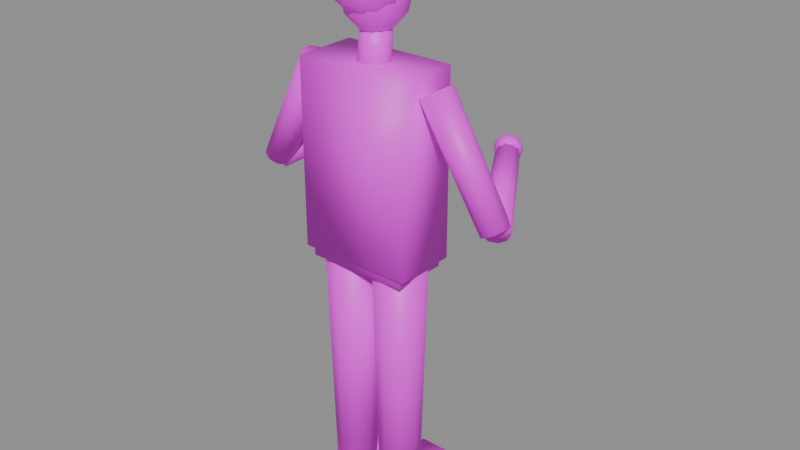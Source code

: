 # Source: musico_tuba.blend  (saved by Blender 5.2.45; exported with 4.5.12 LTS)
import bpy
from mathutils import Matrix  # noqa: F401  (used for matrix-valued properties, if any)

bpy.ops.wm.read_factory_settings(use_empty=True)
scene = bpy.context.scene
scene.name = 'Scene'

# ---- images (referenced by path relative to the original .blend; pixels are not part of the script)
import os
ASSET_DIR = os.environ.get("B2B_ASSET_DIR", "")  # directory of the original .blend (textures are referenced by path, not embedded)
HERE = os.path.dirname(os.path.abspath(__file__))  # packed textures are extracted next to this script under _unpacked/

def load_image(name, relpath, width, height, colorspace="sRGB"):
    """Load a texture the original file referenced (path relative to the .blend, or extracted next to this script)."""
    p = next((c for c in (os.path.join(HERE, relpath), os.path.join(ASSET_DIR, relpath)) if relpath and os.path.exists(c)), "")
    if p:
        img = bpy.data.images.load(p, check_existing=True)
        img.name = name
    else:  # same state as the original file: an image datablock whose file is absent (Cycles renders it pink)
        img = bpy.data.images.new(name, width, height)
        img.source = "FILE"
        img.filepath = "//" + (relpath or name)
    img.colorspace_settings.name = colorspace
    return img
img_ropa_png = load_image('ropa.png', 'ropa.png', 1024, 1024, 'sRGB')
img_piel_png = load_image('piel.png', 'piel.png', 1024, 1024, 'sRGB')
img_pelo_png = load_image('pelo.png', 'pelo.png', 1024, 1024, 'sRGB')

# ---- materials (node trees are filled in below, after node groups)
mat_musico_tuba_ropa = bpy.data.materials.new('musico_tuba_ropa')
mat_musico_tuba_piel = bpy.data.materials.new('musico_tuba_piel')
mat_musico_tuba_pelo = bpy.data.materials.new('musico_tuba_pelo')

# ---- material node trees
mat_musico_tuba_ropa.use_nodes = True; mat_musico_tuba_ropa.node_tree.nodes.clear()
_N = mat_musico_tuba_ropa.node_tree.nodes; _L = mat_musico_tuba_ropa.node_tree.links
n0 = _N.new('ShaderNodeBsdfPrincipled'); n0.name = 'Principled BSDF'; n0.location = (-200, 100)
n0.inputs[10].default_value = 0.005
n1 = _N.new('ShaderNodeOutputMaterial'); n1.name = 'Material Output'; n1.location = (200, 100)
n2 = _N.new('ShaderNodeTexImage'); n2.name = 'Image Texture'; n2.location = (0, 0)
n2.image = img_ropa_png
_L.new(n0.outputs[0], n1.inputs[0])
_L.new(n2.outputs[0], n0.inputs[0])
n1.is_active_output = True
mat_musico_tuba_piel.use_nodes = True; mat_musico_tuba_piel.node_tree.nodes.clear()
_N = mat_musico_tuba_piel.node_tree.nodes; _L = mat_musico_tuba_piel.node_tree.links
n0 = _N.new('ShaderNodeBsdfPrincipled'); n0.name = 'Principled BSDF'; n0.location = (-200, 100)
n0.inputs[10].default_value = 0.005
n1 = _N.new('ShaderNodeOutputMaterial'); n1.name = 'Material Output'; n1.location = (200, 100)
n2 = _N.new('ShaderNodeTexImage'); n2.name = 'Image Texture'; n2.location = (0, 0)
n2.image = img_piel_png
_L.new(n0.outputs[0], n1.inputs[0])
_L.new(n2.outputs[0], n0.inputs[0])
n1.is_active_output = True
mat_musico_tuba_pelo.use_nodes = True; mat_musico_tuba_pelo.node_tree.nodes.clear()
_N = mat_musico_tuba_pelo.node_tree.nodes; _L = mat_musico_tuba_pelo.node_tree.links
n0 = _N.new('ShaderNodeBsdfPrincipled'); n0.name = 'Principled BSDF'; n0.location = (-200, 100)
n0.inputs[10].default_value = 0.005
n1 = _N.new('ShaderNodeOutputMaterial'); n1.name = 'Material Output'; n1.location = (200, 100)
n2 = _N.new('ShaderNodeTexImage'); n2.name = 'Image Texture'; n2.location = (0, 0)
n2.image = img_pelo_png
_L.new(n0.outputs[0], n1.inputs[0])
_L.new(n2.outputs[0], n0.inputs[0])
n1.is_active_output = True

# ---- meshes
me_musico_tuba = bpy.data.meshes.new('musico_tuba')
me_musico_tuba.from_pydata([(-0.09, 0.065, 0.04), (-0.1282, 0.05259, 0.04), (-0.1518, 0.02009, 0.04), (-0.1518, -0.02009, 0.04), (-0.1282, -0.05259, 0.04), (-0.09, -0.065, 0.04), (-0.05179, -0.05259, 0.04), (-0.02818, -0.02009, 0.04), (-0.02818, 0.02009, 0.04), (-0.05179, 0.05259, 0.04), (-0.09, 0.085, 0.88), (-0.14, 0.06877, 0.88), (-0.1708, 0.02627, 0.88), (-0.1708, -0.02627, 0.88), (-0.14, -0.06877, 0.88), (-0.09, -0.085, 0.88), (-0.04004, -0.06877, 0.88), (-0.00916, -0.02627, 0.88), (-0.00916, 0.02627, 0.88), (-0.04004, 0.06877, 0.88), (-0.14, -0.08, -0.005), (-0.14, -0.08, 0.065), (-0.14, 0.18, -0.005), (-0.14, 0.18, 0.065), (-0.04, -0.08, -0.005), (-0.04, -0.08, 0.065), (-0.04, 0.18, -0.005), (-0.04, 0.18, 0.065), (0.09, 0.065, 0.04), (0.05179, 0.05259, 0.04), (0.02818, 0.02009, 0.04), (0.02818, -0.02009, 0.04), (0.05179, -0.05259, 0.04), (0.09, -0.065, 0.04), (0.1282, -0.05259, 0.04), (0.1518, -0.02009, 0.04), (0.1518, 0.02009, 0.04), (0.1282, 0.05259, 0.04), (0.09, 0.085, 0.88), (0.04004, 0.06877, 0.88), (0.00916, 0.02627, 0.88), (0.00916, -0.02627, 0.88), (0.04004, -0.06877, 0.88), (0.09, -0.085, 0.88), (0.14, -0.06877, 0.88), (0.1708, -0.02627, 0.88), (0.1708, 0.02627, 0.88), (0.14, 0.06877, 0.88), (0.04, -0.08, -0.005), (0.04, -0.08, 0.065), (0.04, 0.18, -0.005), (0.04, 0.18, 0.065), (0.14, -0.08, -0.005), (0.14, -0.08, 0.065), (0.14, 0.18, -0.005), (0.14, 0.18, 0.065), (-0.21, -0.04993, 1.367), (-0.2358, -0.04113, 1.382), (-0.2518, -0.01661, 1.392), (-0.2518, 0.01425, 1.394), (-0.2358, 0.03967, 1.386), (-0.21, 0.04993, 1.373), (-0.1842, 0.04113, 1.358), (-0.1682, 0.01661, 1.348), (-0.1682, -0.01425, 1.346), (-0.1842, -0.03967, 1.354), (-0.4013, -0.02673, 1.017), (-0.4246, -0.01881, 1.03), (-0.4389, 0.003257, 1.039), (-0.4389, 0.03103, 1.04), (-0.4246, 0.05391, 1.034), (-0.4013, 0.06315, 1.022), (-0.3781, 0.05522, 1.008), (-0.3638, 0.03315, 0.9995), (-0.3638, 0.00538, 0.998), (-0.3781, -0.0175, 1.005), (-0.4013, 0.03269, 0.9787), (-0.4236, 0.04121, 0.9905), (-0.4373, 0.04095, 1.013), (-0.4373, 0.032, 1.038), (-0.4236, 0.01778, 1.056), (-0.4013, 0.003724, 1.06), (-0.3791, -0.004804, 1.048), (-0.3654, -0.004543, 1.025), (-0.3654, 0.004407, 1.0), (-0.3791, 0.01863, 0.9824), (-0.24, 0.3118, 1.087), (-0.2581, 0.3187, 1.097), (-0.2693, 0.3185, 1.115), (-0.2693, 0.3112, 1.136), (-0.2581, 0.2997, 1.15), (-0.24, 0.2882, 1.153), (-0.2219, 0.2813, 1.143), (-0.2107, 0.2815, 1.125), (-0.2107, 0.2888, 1.104), (-0.2219, 0.3003, 1.09), (-0.24, 0.3, 1.162), (-0.24, 0.321, 1.156), (-0.24, 0.3364, 1.141), (-0.24, 0.342, 1.12), (-0.24, 0.3364, 1.099), (-0.24, 0.321, 1.084), (-0.24, 0.3, 1.078), (0.4373, 0.04095, 1.013), (-0.2295, 0.3182, 1.156), (-0.2218, 0.3315, 1.141), (-0.219, 0.3364, 1.12), (-0.2218, 0.3315, 1.099), (-0.2295, 0.3182, 1.084), (0.4373, 0.032, 1.038), (0.4236, 0.01778, 1.056), (-0.2218, 0.3105, 1.156), (-0.2085, 0.3182, 1.141), (-0.2036, 0.321, 1.12), (-0.2085, 0.3182, 1.099), (-0.2218, 0.3105, 1.084), (0.4013, 0.003724, 1.06), (0.3791, -0.004804, 1.048), (-0.219, 0.3, 1.156), (-0.2036, 0.3, 1.141), (-0.198, 0.3, 1.12), (-0.2036, 0.3, 1.099), (-0.219, 0.3, 1.084), (0.3654, -0.004543, 1.025), (0.3654, 0.004407, 1.0), (-0.2218, 0.2895, 1.156), (-0.2085, 0.2818, 1.141), (-0.2036, 0.279, 1.12), (-0.2085, 0.2818, 1.099), (-0.2218, 0.2895, 1.084), (0.3791, 0.01863, 0.9824), (0.4013, 0.03269, 0.9787), (-0.2295, 0.2818, 1.156), (-0.2218, 0.2685, 1.141), (-0.219, 0.2636, 1.12), (-0.2218, 0.2685, 1.099), (-0.2295, 0.2818, 1.084), (0.4246, -0.01881, 1.03), (0.4389, 0.003257, 1.039), (-0.24, 0.279, 1.156), (-0.24, 0.2636, 1.141), (-0.24, 0.258, 1.12), (-0.24, 0.2636, 1.099), (-0.24, 0.279, 1.084), (0.4389, 0.03103, 1.04), (0.4246, 0.05391, 1.034), (-0.2505, 0.2818, 1.156), (-0.2582, 0.2685, 1.141), (-0.261, 0.2636, 1.12), (-0.2582, 0.2685, 1.099), (-0.2505, 0.2818, 1.084), (0.4013, 0.06315, 1.022), (0.3781, 0.05522, 1.008), (-0.2582, 0.2895, 1.156), (-0.2715, 0.2818, 1.141), (-0.2764, 0.279, 1.12), (-0.2715, 0.2818, 1.099), (-0.2582, 0.2895, 1.084), (0.3638, 0.03315, 0.9995), (0.3638, 0.00538, 0.998), (-0.261, 0.3, 1.156), (-0.2764, 0.3, 1.141), (-0.282, 0.3, 1.12), (-0.2764, 0.3, 1.099), (-0.261, 0.3, 1.084), (0.3781, -0.0175, 1.005), (0.4013, -0.02673, 1.017), (-0.2582, 0.3105, 1.156), (-0.2715, 0.3182, 1.141), (-0.2764, 0.321, 1.12), (-0.2715, 0.3182, 1.099), (-0.2582, 0.3105, 1.084), (0.2358, -0.04113, 1.382), (0.2518, -0.01661, 1.392), (-0.2505, 0.3182, 1.156), (-0.2582, 0.3315, 1.141), (-0.261, 0.3364, 1.12), (-0.2582, 0.3315, 1.099), (-0.2505, 0.3182, 1.084), (0.2518, 0.01425, 1.394), (0.2358, 0.03967, 1.386), (0.21, 0.04993, 1.373), (0.1842, 0.04113, 1.358), (0.1682, 0.01661, 1.348), (0.1682, -0.01425, 1.346), (0.1842, -0.03967, 1.354), (0.21, -0.04993, 1.367), (0.4236, 0.04121, 0.9905), (0.24, 0.3118, 1.087), (0.2219, 0.3003, 1.09), (0.2107, 0.2888, 1.104), (0.2107, 0.2815, 1.125), (0.2219, 0.2813, 1.143), (0.24, 0.2882, 1.153), (0.2581, 0.2997, 1.15), (0.2693, 0.3112, 1.136), (0.2693, 0.3185, 1.115), (0.2581, 0.3187, 1.097), (0.24, 0.3, 1.162), (0.24, 0.321, 1.156), (0.24, 0.3364, 1.141), (0.24, 0.342, 1.12), (0.24, 0.3364, 1.099), (0.24, 0.321, 1.084), (0.24, 0.3, 1.078), (-0.0428, 0.02384, 1.499), (0.2505, 0.3182, 1.156), (0.2582, 0.3315, 1.141), (0.261, 0.3364, 1.12), (0.2582, 0.3315, 1.099), (0.2505, 0.3182, 1.084), (-0.02645, 0.04623, 1.496), (0.0, 0.05478, 1.496), (0.2582, 0.3105, 1.156), (0.2715, 0.3182, 1.141), (0.2764, 0.321, 1.12), (0.2715, 0.3182, 1.099), (0.2582, 0.3105, 1.084), (0.02939, 0.04025, 1.396), (0.04755, 0.01537, 1.398), (0.261, 0.3, 1.156), (0.2764, 0.3, 1.141), (0.282, 0.3, 1.12), (0.2764, 0.3, 1.099), (0.261, 0.3, 1.084), (0.04755, -0.01537, 1.402), (0.02939, -0.04025, 1.404), (0.2582, 0.2895, 1.156), (0.2715, 0.2818, 1.141), (0.2764, 0.279, 1.12), (0.2715, 0.2818, 1.099), (0.2582, 0.2895, 1.084), (-6.123e-18, -0.04975, 1.405), (-0.02939, -0.04025, 1.404), (0.2505, 0.2818, 1.156), (0.2582, 0.2685, 1.141), (0.261, 0.2636, 1.12), (0.2582, 0.2685, 1.099), (0.2505, 0.2818, 1.084), (-0.04755, -0.01537, 1.402), (-0.04755, 0.01537, 1.398), (0.24, 0.279, 1.156), (0.24, 0.2636, 1.141), (0.24, 0.258, 1.12), (0.24, 0.2636, 1.099), (0.24, 0.279, 1.084), (-0.02939, 0.04025, 1.396), (0.0, 0.04975, 1.395), (0.2295, 0.2818, 1.156), (0.2218, 0.2685, 1.141), (0.219, 0.2636, 1.12), (0.2218, 0.2685, 1.099), (0.2295, 0.2818, 1.084), (0.16, 0.09, 0.96), (0.16, 0.09, 0.8), (0.2218, 0.2895, 1.156), (0.2085, 0.2818, 1.141), (0.2036, 0.279, 1.12), (0.2085, 0.2818, 1.099), (0.2218, 0.2895, 1.084), (0.16, -0.09, 0.96), (0.16, -0.09, 0.8), (0.219, 0.3, 1.156), (0.2036, 0.3, 1.141), (0.198, 0.3, 1.12), (0.2036, 0.3, 1.099), (0.219, 0.3, 1.084), (-0.16, 0.09, 0.96), (-0.16, 0.09, 0.8), (0.2218, 0.3105, 1.156), (0.2085, 0.3182, 1.141), (0.2036, 0.321, 1.12), (0.2085, 0.3182, 1.099), (0.2218, 0.3105, 1.084), (-0.16, -0.09, 0.96), (-0.16, -0.09, 0.8), (0.2295, 0.3182, 1.156), (0.2218, 0.3315, 1.141), (0.219, 0.3364, 1.12), (0.2218, 0.3315, 1.099), (0.2295, 0.3182, 1.084), (0.18, 0.1, 1.41), (0.18, 0.1, 0.83), (0.18, -0.1, 1.41), (0.18, -0.1, 0.83), (-0.18, 0.1, 1.41), (-0.18, 0.1, 0.83), (-0.18, -0.1, 1.41), (-0.18, -0.1, 0.83), (-0.0428, -0.003837, 1.501), (-0.02645, -0.02623, 1.504), (-5.511e-18, -0.03478, 1.504), (0.02645, -0.02623, 1.504), (0.0428, -0.003837, 1.501), (0.0428, 0.02384, 1.499), (0.02645, 0.04623, 1.496), (0.0, 0.01, 1.715), (0.0, -0.02, 1.75), (0.0, 0.1009, 1.658), (0.0, 0.1009, 1.542), (0.0513, -0.02, 1.735), (0.0, 0.01, 1.485), (0.08885, -0.02, 1.695), (0.02415, 0.05547, 1.7), (0.04183, 0.08875, 1.658), (0.0483, 0.1009, 1.6), (0.04183, 0.08875, 1.542), (0.02415, 0.05547, 1.5), (0.1026, -0.02, 1.64), (0.08885, -0.02, 1.585), (0.04183, 0.03625, 1.7), (0.07245, 0.05547, 1.658), (0.08366, 0.0625, 1.6), (0.07245, 0.05547, 1.542), (0.04183, 0.03625, 1.5), (0.0513, -0.02, 1.545), (0.0, -0.02, 1.53), (0.0483, 0.01, 1.7), (0.08366, 0.01, 1.658), (0.0966, 0.01, 1.6), (0.08366, 0.01, 1.542), (0.0483, 0.01, 1.5), (0.04443, 0.007, 1.545), (0.04183, -0.01625, 1.7), (0.07245, -0.03547, 1.658), (0.08366, -0.0425, 1.6), (0.07245, -0.03547, 1.542), (0.04183, -0.01625, 1.5), (0.07695, 0.02677, 1.585), (0.08885, 0.034, 1.64), (0.02415, -0.03547, 1.7), (0.04183, -0.06875, 1.658), (0.0483, -0.08093, 1.6), (0.04183, -0.06875, 1.542), (0.02415, -0.03547, 1.5), (0.07695, 0.02677, 1.695), (0.04443, 0.007, 1.735), (0.0, -0.0425, 1.7), (-6.855e-09, -0.08093, 1.658), (0.0, -0.095, 1.6), (-6.855e-09, -0.08093, 1.542), (0.0, -0.0425, 1.5), (-0.02415, -0.03547, 1.7), (-0.04183, -0.06875, 1.658), (-0.0483, -0.08093, 1.6), (-0.04183, -0.06875, 1.542), (-0.02415, -0.03547, 1.5), (0.02565, 0.02677, 1.735), (0.04443, 0.061, 1.695), (-0.04183, -0.01625, 1.7), (-0.07245, -0.03547, 1.658), (-0.08366, -0.0425, 1.6), (-0.07245, -0.03547, 1.542), (-0.04183, -0.01625, 1.5), (0.0513, 0.07353, 1.64), (0.04443, 0.061, 1.585), (-0.0483, 0.01, 1.7), (-0.08366, 0.01, 1.658), (-0.0966, 0.01, 1.6), (-0.08366, 0.01, 1.542), (-0.0483, 0.01, 1.5), (0.02565, 0.02677, 1.545), (-0.04183, 0.03625, 1.7), (-0.07245, 0.05547, 1.658), (-0.08366, 0.0625, 1.6), (-0.07245, 0.05547, 1.542), (-0.04183, 0.03625, 1.5), (0.0, 0.034, 1.545), (-0.02415, 0.05547, 1.7), (-0.04183, 0.08875, 1.658), (-0.0483, 0.1009, 1.6), (-0.04183, 0.08875, 1.542), (-0.02415, 0.05547, 1.5), (0.0, 0.07353, 1.585), (0.0, 0.088, 1.64), (0.0, 0.0625, 1.7), (0.0, 0.07353, 1.695), (0.0, 0.115, 1.6), (0.0, 0.034, 1.735), (0.0, 0.0625, 1.5), (0.04443, -0.047, 1.735), (0.07695, -0.06677, 1.695), (0.08885, -0.074, 1.64), (0.07695, -0.06677, 1.585), (0.04443, -0.047, 1.545), (0.02565, -0.06677, 1.735), (0.04443, -0.101, 1.695), (0.0513, -0.1135, 1.64), (0.04443, -0.101, 1.585), (0.02565, -0.06677, 1.545), (-5.309e-09, -0.074, 1.735), (0.0, -0.1135, 1.695), (-1.062e-08, -0.128, 1.64), (0.0, -0.1135, 1.585), (-5.309e-09, -0.074, 1.545), (-0.02565, -0.06677, 1.735), (-0.04443, -0.101, 1.695), (-0.0513, -0.1135, 1.64), (-0.04443, -0.101, 1.585), (-0.02565, -0.06677, 1.545), (-0.04443, -0.047, 1.735), (-0.07695, -0.06677, 1.695), (-0.08885, -0.074, 1.64), (-0.07695, -0.06677, 1.585), (-0.04443, -0.047, 1.545), (-0.0513, -0.02, 1.735), (-0.08885, -0.02, 1.695), (-0.1026, -0.02, 1.64), (-0.08885, -0.02, 1.585), (-0.0513, -0.02, 1.545), (-0.04443, 0.007, 1.735), (-0.07695, 0.02677, 1.695), (-0.08885, 0.034, 1.64), (-0.07695, 0.02677, 1.585), (-0.04443, 0.007, 1.545), (-0.02565, 0.02677, 1.735), (-0.04443, 0.061, 1.695), (-0.0513, 0.07353, 1.64), (-0.04443, 0.061, 1.585), (-0.02565, 0.02677, 1.545)], [], [(0, 1, 11, 10), (1, 2, 12, 11), (2, 3, 13, 12), (3, 4, 14, 13), (4, 5, 15, 14), (5, 6, 16, 15), (6, 7, 17, 16), (7, 8, 18, 17), (8, 9, 19, 18), (9, 0, 10, 19), (9, 8, 7, 6, 5, 4, 3, 2, 1, 0), (10, 11, 12, 13, 14, 15, 16, 17, 18, 19), (20, 21, 23, 22), (22, 23, 27, 26), (26, 27, 25, 24), (24, 25, 21, 20), (22, 26, 24, 20), (27, 23, 21, 25), (28, 29, 39, 38), (29, 30, 40, 39), (30, 31, 41, 40), (31, 32, 42, 41), (32, 33, 43, 42), (33, 34, 44, 43), (34, 35, 45, 44), (35, 36, 46, 45), (36, 37, 47, 46), (37, 28, 38, 47), (37, 36, 35, 34, 33, 32, 31, 30, 29, 28), (38, 39, 40, 41, 42, 43, 44, 45, 46, 47), (48, 49, 51, 50), (50, 51, 55, 54), (54, 55, 53, 52), (52, 53, 49, 48), (50, 54, 52, 48), (55, 51, 49, 53), (56, 57, 67, 66), (57, 58, 68, 67), (58, 59, 69, 68), (59, 60, 70, 69), (60, 61, 71, 70), (61, 62, 72, 71), (62, 63, 73, 72), (63, 64, 74, 73), (64, 65, 75, 74), (65, 56, 66, 75), (65, 64, 63, 62, 61, 60, 59, 58, 57, 56), (66, 67, 68, 69, 70, 71, 72, 73, 74, 75), (76, 77, 87, 86), (77, 78, 88, 87), (78, 79, 89, 88), (79, 80, 90, 89), (80, 81, 91, 90), (81, 82, 92, 91), (82, 83, 93, 92), (83, 84, 94, 93), (84, 85, 95, 94), (85, 76, 86, 95), (85, 84, 83, 82, 81, 80, 79, 78, 77, 76), (86, 87, 88, 89, 90, 91, 92, 93, 94, 95), (98, 97, 104, 105), (101, 100, 107, 108), (99, 98, 105, 106), (97, 96, 104), (102, 101, 108), (100, 99, 106, 107), (108, 107, 114, 115), (106, 105, 112, 113), (104, 96, 111), (102, 108, 115), (107, 106, 113, 114), (105, 104, 111, 112), (115, 114, 121, 122), (113, 112, 119, 120), (111, 96, 118), (102, 115, 122), (114, 113, 120, 121), (112, 111, 118, 119), (120, 119, 126, 127), (118, 96, 125), (102, 122, 129), (121, 120, 127, 128), (119, 118, 125, 126), (122, 121, 128, 129), (125, 96, 132), (102, 129, 136), (128, 127, 134, 135), (126, 125, 132, 133), (129, 128, 135, 136), (127, 126, 133, 134), (102, 136, 143), (135, 134, 141, 142), (133, 132, 139, 140), (136, 135, 142, 143), (134, 133, 140, 141), (132, 96, 139), (102, 143, 150), (142, 141, 148, 149), (140, 139, 146, 147), (143, 142, 149, 150), (141, 140, 147, 148), (139, 96, 146), (102, 150, 157), (149, 148, 155, 156), (147, 146, 153, 154), (150, 149, 156, 157), (148, 147, 154, 155), (146, 96, 153), (156, 155, 162, 163), (154, 153, 160, 161), (157, 156, 163, 164), (155, 154, 161, 162), (153, 96, 160), (102, 157, 164), (161, 160, 167, 168), (164, 163, 170, 171), (162, 161, 168, 169), (160, 96, 167), (102, 164, 171), (163, 162, 169, 170), (171, 170, 177, 178), (169, 168, 175, 176), (167, 96, 174), (102, 171, 178), (170, 169, 176, 177), (168, 167, 174, 175), (178, 177, 100, 101), (176, 175, 98, 99), (174, 96, 97), (102, 178, 101), (177, 176, 99, 100), (175, 174, 97, 98), (186, 185, 165, 166), (185, 184, 159, 165), (184, 183, 158, 159), (183, 182, 152, 158), (182, 181, 151, 152), (181, 180, 145, 151), (180, 179, 144, 145), (179, 173, 138, 144), (173, 172, 137, 138), (172, 186, 166, 137), (172, 173, 179, 180, 181, 182, 183, 184, 185, 186), (166, 165, 159, 158, 152, 151, 145, 144, 138, 137), (131, 130, 189, 188), (130, 124, 190, 189), (124, 123, 191, 190), (123, 117, 192, 191), (117, 116, 193, 192), (116, 110, 194, 193), (110, 109, 195, 194), (109, 103, 196, 195), (103, 187, 197, 196), (187, 131, 188, 197), (187, 103, 109, 110, 116, 117, 123, 124, 130, 131), (188, 189, 190, 191, 192, 193, 194, 195, 196, 197), (204, 203, 210), (202, 201, 208, 209), (200, 199, 206, 207), (203, 202, 209, 210), (201, 200, 207, 208), (199, 198, 206), (207, 206, 213, 214), (210, 209, 216, 217), (208, 207, 214, 215), (206, 198, 213), (204, 210, 217), (209, 208, 215, 216), (217, 216, 223, 224), (215, 214, 221, 222), (213, 198, 220), (204, 217, 224), (216, 215, 222, 223), (214, 213, 220, 221), (224, 223, 230, 231), (222, 221, 228, 229), (220, 198, 227), (204, 224, 231), (223, 222, 229, 230), (221, 220, 227, 228), (231, 230, 237, 238), (229, 228, 235, 236), (227, 198, 234), (204, 231, 238), (230, 229, 236, 237), (228, 227, 234, 235), (238, 237, 244, 245), (236, 235, 242, 243), (234, 198, 241), (204, 238, 245), (237, 236, 243, 244), (235, 234, 241, 242), (243, 242, 249, 250), (241, 198, 248), (204, 245, 252), (244, 243, 250, 251), (242, 241, 248, 249), (245, 244, 251, 252), (248, 198, 255), (204, 252, 259), (251, 250, 257, 258), (249, 248, 255, 256), (252, 251, 258, 259), (250, 249, 256, 257), (204, 259, 266), (258, 257, 264, 265), (256, 255, 262, 263), (259, 258, 265, 266), (257, 256, 263, 264), (255, 198, 262), (204, 266, 273), (265, 264, 271, 272), (263, 262, 269, 270), (266, 265, 272, 273), (264, 263, 270, 271), (262, 198, 269), (204, 273, 280), (272, 271, 278, 279), (270, 269, 276, 277), (273, 272, 279, 280), (271, 270, 277, 278), (269, 198, 276), (279, 278, 201, 202), (277, 276, 199, 200), (280, 279, 202, 203), (278, 277, 200, 201), (276, 198, 199), (204, 280, 203), (288, 287, 285, 286), (286, 285, 281, 282), (282, 281, 283, 284), (284, 283, 287, 288), (286, 282, 284, 288), (281, 285, 287, 283), (275, 274, 267, 268), (268, 267, 253, 254), (254, 253, 260, 261), (261, 260, 274, 275), (268, 254, 261, 275), (253, 267, 274, 260), (247, 246, 211, 212), (246, 240, 205, 211), (240, 239, 289, 205), (239, 233, 290, 289), (233, 232, 291, 290), (232, 226, 292, 291), (226, 225, 293, 292), (225, 219, 294, 293), (219, 218, 295, 294), (218, 247, 212, 295), (218, 219, 225, 226, 232, 233, 239, 240, 246, 247), (212, 211, 205, 289, 290, 291, 292, 293, 294, 295), (379, 299, 306, 307), (375, 296, 303), (377, 298, 304, 305), (301, 379, 307), (299, 377, 305, 306), (298, 375, 303, 304), (303, 296, 310), (305, 304, 311, 312), (301, 307, 314), (306, 305, 312, 313), (304, 303, 310, 311), (307, 306, 313, 314), (312, 311, 318, 319), (301, 314, 321), (313, 312, 319, 320), (311, 310, 317, 318), (314, 313, 320, 321), (310, 296, 317), (301, 321, 327), (320, 319, 325, 326), (318, 317, 323, 324), (321, 320, 326, 327), (317, 296, 323), (319, 318, 324, 325), (301, 327, 334), (326, 325, 332, 333), (324, 323, 330, 331), (327, 326, 333, 334), (323, 296, 330), (325, 324, 331, 332), (301, 334, 341), (333, 332, 339, 340), (331, 330, 337, 338), (334, 333, 340, 341), (330, 296, 337), (332, 331, 338, 339), (340, 339, 344, 345), (338, 337, 342, 343), (341, 340, 345, 346), (337, 296, 342), (339, 338, 343, 344), (301, 341, 346), (343, 342, 349, 350), (346, 345, 352, 353), (342, 296, 349), (344, 343, 350, 351), (301, 346, 353), (345, 344, 351, 352), (353, 352, 359, 360), (349, 296, 356), (351, 350, 357, 358), (301, 353, 360), (352, 351, 358, 359), (350, 349, 356, 357), (360, 359, 365, 366), (356, 296, 362), (358, 357, 363, 364), (301, 360, 366), (359, 358, 364, 365), (357, 356, 362, 363), (366, 365, 371, 372), (362, 296, 368), (364, 363, 369, 370), (301, 366, 372), (365, 364, 370, 371), (363, 362, 368, 369), (372, 371, 299, 379), (368, 296, 375), (370, 369, 298, 377), (301, 372, 379), (371, 370, 377, 299), (369, 368, 375, 298), (376, 378, 347, 348), (374, 376, 348, 354), (373, 374, 354, 355), (367, 373, 355, 361), (378, 297, 347), (316, 367, 361), (361, 355, 328, 322), (354, 348, 335, 329), (347, 297, 336), (316, 361, 322), (355, 354, 329, 328), (348, 347, 336, 335), (322, 328, 309, 315), (329, 335, 302, 308), (336, 297, 300), (335, 336, 300, 302), (316, 322, 315), (328, 329, 308, 309), (302, 300, 380, 381), (309, 308, 382, 383), (308, 302, 381, 382), (315, 309, 383, 384), (300, 297, 380), (316, 315, 384), (382, 381, 386, 387), (383, 382, 387, 388), (381, 380, 385, 386), (316, 384, 389), (380, 297, 385), (384, 383, 388, 389), (385, 297, 390), (316, 389, 394), (388, 387, 392, 393), (386, 385, 390, 391), (389, 388, 393, 394), (387, 386, 391, 392), (394, 393, 398, 399), (392, 391, 396, 397), (316, 394, 399), (393, 392, 397, 398), (391, 390, 395, 396), (390, 297, 395), (397, 396, 401, 402), (316, 399, 404), (398, 397, 402, 403), (396, 395, 400, 401), (395, 297, 400), (399, 398, 403, 404), (316, 404, 409), (403, 402, 407, 408), (401, 400, 405, 406), (400, 297, 405), (404, 403, 408, 409), (402, 401, 406, 407), (316, 409, 414), (408, 407, 412, 413), (406, 405, 410, 411), (405, 297, 410), (409, 408, 413, 414), (407, 406, 411, 412), (316, 414, 419), (413, 412, 417, 418), (411, 410, 415, 416), (410, 297, 415), (414, 413, 418, 419), (412, 411, 416, 417), (316, 419, 367), (418, 417, 374, 373), (416, 415, 378, 376), (415, 297, 378), (419, 418, 373, 367), (417, 416, 376, 374)])
me_musico_tuba.polygons.foreach_set('use_smooth', [True] * 396)
me_musico_tuba.polygons.foreach_set('material_index', [0, 0, 0, 0, 0, 0, 0, 0, 0, 0, 0, 0, 1, 1, 1, 1, 1, 1, 0, 0, 0, 0, 0, 0, 0, 0, 0, 0, 0, 0, 1, 1, 1, 1, 1, 1, 0, 0, 0, 0, 0, 0, 0, 0, 0, 0, 0, 0, 0, 0, 0, 0, 0, 0, 0, 0, 0, 0, 0, 0, 1, 1, 1, 1, 1, 1, 1, 1, 1, 1, 1, 1, 1, 1, 1, 1, 1, 1, 1, 1, 1, 1, 1, 1, 1, 1, 1, 1, 1, 1, 1, 1, 1, 1, 1, 1, 1, 1, 1, 1, 1, 1, 1, 1, 1, 1, 1, 1, 1, 1, 1, 1, 1, 1, 1, 1, 1, 1, 1, 1, 1, 1, 1, 1, 1, 1, 1, 1, 1, 1, 1, 1, 0, 0, 0, 0, 0, 0, 0, 0, 0, 0, 0, 0, 0, 0, 0, 0, 0, 0, 0, 0, 0, 0, 0, 0, 1, 1, 1, 1, 1, 1, 1, 1, 1, 1, 1, 1, 1, 1, 1, 1, 1, 1, 1, 1, 1, 1, 1, 1, 1, 1, 1, 1, 1, 1, 1, 1, 1, 1, 1, 1, 1, 1, 1, 1, 1, 1, 1, 1, 1, 1, 1, 1, 1, 1, 1, 1, 1, 1, 1, 1, 1, 1, 1, 1, 1, 1, 1, 1, 1, 1, 1, 1, 1, 1, 1, 1, 0, 0, 0, 0, 0, 0, 0, 0, 0, 0, 0, 0, 1, 1, 1, 1, 1, 1, 1, 1, 1, 1, 1, 1, 1, 1, 1, 1, 1, 1, 1, 1, 1, 1, 1, 1, 1, 1, 1, 1, 1, 1, 1, 1, 1, 1, 1, 1, 1, 1, 1, 1, 1, 1, 1, 1, 1, 1, 1, 1, 1, 1, 1, 1, 1, 1, 1, 1, 1, 1, 1, 1, 1, 1, 1, 1, 1, 1, 1, 1, 1, 1, 1, 1, 1, 1, 1, 1, 1, 1, 1, 1, 1, 1, 1, 1, 2, 2, 2, 2, 2, 2, 2, 2, 2, 2, 2, 2, 2, 2, 2, 2, 2, 2, 2, 2, 2, 2, 2, 2, 2, 2, 2, 2, 2, 2, 2, 2, 2, 2, 2, 2, 2, 2, 2, 2, 2, 2, 2, 2, 2, 2, 2, 2, 2, 2, 2, 2, 2, 2, 2, 2, 2, 2, 2, 2, 2, 2, 2, 2, 2, 2, 2, 2, 2, 2, 2, 2])
_uv = me_musico_tuba.uv_layers.new(name='UVMap')
_uv.uv.foreach_set('vector', [0.32, -1.165, 0.2436, -1.165, 0.2201, 0.5148, 0.32, 0.5148, 0.3912, -1.165, 0.3262, -1.165, 0.3385, 0.5148, 0.4235, 0.5148, 0.3262, -1.165, 0.2458, -1.165, 0.2335, 0.5148, 0.3385, 0.5148, 0.2458, -1.165, 0.1808, -1.165, 0.1485, 0.5148, 0.2335, 0.5148, 0.2436, -1.165, 0.32, -1.165, 0.32, 0.5148, 0.2201, 0.5148, 0.32, -1.165, 0.3964, -1.165, 0.4199, 0.5148, 0.32, 0.5148, 0.1808, -1.165, 0.2458, -1.165, 0.2335, 0.5148, 0.1485, 0.5148, 0.2458, -1.165, 0.3262, -1.165, 0.3385, 0.5148, 0.2335, 0.5148, 0.3262, -1.165, 0.3912, -1.165, 0.4235, 0.5148, 0.3385, 0.5148, 0.3964, -1.165, 0.32, -1.165, 0.32, 0.5148, 0.4199, 0.5148, 0.3964, 0.3912, 0.4436, 0.3262, 0.4436, 0.2458, 0.3964, 0.1808, 0.32, 0.156, 0.2436, 0.1808, 0.1964, 0.2458, 0.1964, 0.3262, 0.2436, 0.3912, 0.32, 0.416, 0.32, 0.456, 0.2201, 0.4235, 0.1583, 0.3385, 0.1583, 0.2335, 0.2201, 0.1485, 0.32, 0.116, 0.4199, 0.1485, 0.4817, 0.2335, 0.4817, 0.3385, 0.4199, 0.4235, 0.126, -1.255, 0.126, -1.115, 0.646, -1.115, 0.646, -1.255, 0.22, -1.255, 0.22, -1.115, 0.42, -1.115, 0.42, -1.255, 0.646, -1.255, 0.646, -1.115, 0.126, -1.115, 0.126, -1.255, 0.42, -1.255, 0.42, -1.115, 0.22, -1.115, 0.22, -1.255, 0.22, 0.646, 0.42, 0.646, 0.42, 0.126, 0.22, 0.126, 0.42, 0.646, 0.22, 0.646, 0.22, 0.126, 0.42, 0.126, 0.68, -1.165, 0.6036, -1.165, 0.5801, 0.5148, 0.68, 0.5148, 0.3912, -1.165, 0.3262, -1.165, 0.3385, 0.5148, 0.4235, 0.5148, 0.3262, -1.165, 0.2458, -1.165, 0.2335, 0.5148, 0.3385, 0.5148, 0.2458, -1.165, 0.1808, -1.165, 0.1485, 0.5148, 0.2335, 0.5148, 0.6036, -1.165, 0.68, -1.165, 0.68, 0.5148, 0.5801, 0.5148, 0.68, -1.165, 0.7564, -1.165, 0.7799, 0.5148, 0.68, 0.5148, 0.1808, -1.165, 0.2458, -1.165, 0.2335, 0.5148, 0.1485, 0.5148, 0.2458, -1.165, 0.3262, -1.165, 0.3385, 0.5148, 0.2335, 0.5148, 0.3262, -1.165, 0.3912, -1.165, 0.4235, 0.5148, 0.3385, 0.5148, 0.7564, -1.165, 0.68, -1.165, 0.68, 0.5148, 0.7799, 0.5148, 0.7564, 0.3912, 0.8036, 0.3262, 0.8036, 0.2458, 0.7564, 0.1808, 0.68, 0.156, 0.6036, 0.1808, 0.5564, 0.2458, 0.5564, 0.3262, 0.6036, 0.3912, 0.68, 0.416, 0.68, 0.456, 0.5801, 0.4235, 0.5183, 0.3385, 0.5183, 0.2335, 0.5801, 0.1485, 0.68, 0.116, 0.7799, 0.1485, 0.8417, 0.2335, 0.8417, 0.3385, 0.7799, 0.4235, 0.126, -1.255, 0.126, -1.115, 0.646, -1.115, 0.646, -1.255, 0.58, -1.255, 0.58, -1.115, 0.78, -1.115, 0.78, -1.255, 0.646, -1.255, 0.646, -1.115, 0.126, -1.115, 0.126, -1.255, 0.78, -1.255, 0.78, -1.115, 0.58, -1.115, 0.58, -1.255, 0.58, 0.646, 0.78, 0.646, 0.78, 0.126, 0.58, 0.126, 0.78, 0.646, 0.58, 0.646, 0.58, 0.126, 0.78, 0.126, 0.08, 1.49, 0.02838, 1.519, -0.3491, 0.8148, -0.3027, 0.7886, 0.2037, 1.519, 0.2528, 1.539, 0.2925, 0.8327, 0.2484, 0.8148, 0.2528, 1.539, 0.3145, 1.542, 0.3481, 0.8356, 0.2925, 0.8327, 0.3145, 1.542, 0.3653, 1.527, 0.3938, 0.8223, 0.3481, 0.8356, 0.02838, 1.527, 0.08, 1.5, -0.3027, 0.7979, -0.3491, 0.8223, 0.08, 1.5, 0.1316, 1.471, -0.2562, 0.7718, -0.3027, 0.7979, 0.3683, 1.471, 0.3192, 1.451, 0.3523, 0.7538, 0.3964, 0.7718, 0.3192, 1.451, 0.2575, 1.448, 0.2968, 0.7509, 0.3523, 0.7538, 0.2575, 1.448, 0.2067, 1.463, 0.251, 0.7642, 0.2968, 0.7509, 0.1316, 1.463, 0.08, 1.49, -0.3027, 0.7886, -0.2562, 0.7642, 0.1316, 0.2067, 0.1635, 0.2575, 0.1635, 0.3192, 0.1316, 0.3683, 0.08, 0.3859, 0.02838, 0.3653, -0.003518, 0.3145, -0.003518, 0.2528, 0.02838, 0.2037, 0.08, 0.1861, -0.3027, 0.2325, -0.3491, 0.2484, -0.3779, 0.2925, -0.3779, 0.3481, -0.3491, 0.3938, -0.3027, 0.4123, -0.2562, 0.3964, -0.2275, 0.3523, -0.2275, 0.2968, -0.2562, 0.251, -0.3027, 0.3514, -0.3472, 0.3684, -0.01622, 0.9235, 0.02, 0.9096, 0.3684, 0.7358, 0.3679, 0.7813, 0.923, 0.9851, 0.9235, 0.9481, 0.3679, 0.7813, 0.35, 0.8314, 0.9085, 1.026, 0.923, 0.9851, 0.35, 0.8314, 0.3216, 0.8668, 0.8853, 1.055, 0.9085, 1.026, -0.3472, 0.3216, -0.3027, 0.2934, 0.02, 0.8624, -0.01622, 0.8853, -0.3027, 0.2934, -0.2582, 0.2764, 0.05622, 0.8485, 0.02, 0.8624, 0.2764, 0.8507, 0.2769, 0.8052, 0.849, 1.005, 0.8485, 1.042, 0.2769, 0.8052, 0.2948, 0.7552, 0.8635, 0.9638, 0.849, 1.005, 0.2948, 0.7552, 0.3233, 0.7197, 0.8867, 0.9349, 0.8635, 0.9638, -0.2582, 0.3233, -0.3027, 0.3514, 0.02, 0.9096, 0.05622, 0.8867, -0.2582, 0.7197, -0.2307, 0.7552, -0.2307, 0.8052, -0.2582, 0.8507, -0.3027, 0.8742, -0.3472, 0.8668, -0.3747, 0.8314, -0.3747, 0.7813, -0.3472, 0.7358, -0.3027, 0.7123, 0.02, 0.9289, -0.01622, 0.9481, -0.0386, 0.9851, -0.0386, 1.026, -0.01622, 1.055, 0.02, 1.061, 0.05622, 1.042, 0.0786, 1.005, 0.0786, 0.9638, 0.05622, 0.9349, 0.02, 0.9587, 0.02, 0.928, 0.041, 0.9224, 0.05637, 0.949, 0.02, 0.928, 0.02, 0.9587, 0.05637, 0.949, 0.041, 0.9224, 0.02, 0.9948, 0.02, 1.037, 0.05637, 1.037, 0.062, 0.9948, 0.02, 0.928, 0.02, 0.886, 0.041, 0.9224, 0.02, 0.886, 0.02, 0.928, 0.041, 0.9224, 0.02, 0.9528, 0.02, 0.9948, 0.062, 0.9948, 0.05637, 0.9528, 0.041, 0.9224, 0.05637, 0.949, 0.083, 0.9224, 0.05637, 0.907, 0.9587, 0.9948, 0.949, 1.037, 0.9224, 1.037, 0.928, 0.9948, 0.041, 0.9224, 0.02, 0.886, 0.05637, 0.907, 0.02, 0.886, 0.041, 0.9224, 0.05637, 0.907, 0.949, 0.9528, 0.9587, 0.9948, 0.928, 0.9948, 0.9224, 0.9528, 0.05637, 0.949, 0.041, 0.9224, 0.05637, 0.907, 0.083, 0.9224, 0.05637, 0.907, 0.083, 0.9224, 0.09275, 0.886, 0.062, 0.886, 0.928, 0.9948, 0.9224, 1.037, 0.886, 1.037, 0.886, 0.9948, 0.05637, 0.907, 0.02, 0.886, 0.062, 0.886, 0.02, 0.886, 0.05637, 0.907, 0.062, 0.886, 0.9224, 0.9528, 0.928, 0.9948, 0.886, 0.9948, 0.886, 0.9528, 0.083, 0.9224, 0.05637, 0.907, 0.062, 0.886, 0.09275, 0.886, 0.886, 0.9948, 0.886, 1.037, 0.8496, 1.037, 0.844, 0.9948, 0.062, 0.886, 0.02, 0.886, 0.05637, 0.865, 0.02, 0.886, 0.062, 0.886, 0.05637, 0.865, 0.886, 0.9528, 0.886, 0.9948, 0.844, 0.9948, 0.8496, 0.9528, 0.09275, 0.886, 0.062, 0.886, 0.05637, 0.865, 0.083, 0.8496, 0.062, 0.886, 0.09275, 0.886, 0.083, 0.8496, 0.05637, 0.865, 0.05637, 0.865, 0.02, 0.886, 0.041, 0.8496, 0.02, 0.886, 0.05637, 0.865, 0.041, 0.8496, 0.083, 0.9528, 0.09275, 0.9948, 0.062, 0.9948, 0.05637, 0.9528, 0.083, 0.8496, 0.05637, 0.865, 0.041, 0.8496, 0.05637, 0.823, 0.05637, 0.865, 0.083, 0.8496, 0.05637, 0.823, 0.041, 0.8496, 0.09275, 0.9948, 0.083, 1.037, 0.05637, 1.037, 0.062, 0.9948, 0.02, 0.886, 0.041, 0.8496, 0.02, 0.844, 0.05637, 0.9528, 0.062, 0.9948, 0.02, 0.9948, 0.02, 0.9528, 0.05637, 0.823, 0.041, 0.8496, 0.02, 0.844, 0.02, 0.8133, 0.041, 0.8496, 0.05637, 0.823, 0.02, 0.8133, 0.02, 0.844, 0.062, 0.9948, 0.05637, 1.037, 0.02, 1.037, 0.02, 0.9948, 0.041, 0.8496, 0.02, 0.886, 0.02, 0.844, 0.02, 0.886, 0.02, 0.844, -0.001, 0.8496, 0.02, 0.9528, 0.02, 0.9948, -0.022, 0.9948, -0.01637, 0.9528, 0.02, 0.8133, 0.02, 0.844, -0.001, 0.8496, -0.01637, 0.823, 0.02, 0.844, 0.02, 0.8133, -0.01637, 0.823, -0.001, 0.8496, 0.02, 0.9948, 0.02, 1.037, -0.01637, 1.037, -0.022, 0.9948, 0.02, 0.844, 0.02, 0.886, -0.001, 0.8496, 0.02, 0.886, -0.001, 0.8496, -0.01637, 0.865, 0.823, 0.9528, 0.8133, 0.9948, 0.844, 0.9948, 0.8496, 0.9528, -0.01637, 0.823, -0.001, 0.8496, -0.01637, 0.865, -0.043, 0.8496, -0.001, 0.8496, -0.01637, 0.823, -0.043, 0.8496, -0.01637, 0.865, 0.8133, 0.9948, 0.823, 1.037, 0.8496, 1.037, 0.844, 0.9948, -0.001, 0.8496, 0.02, 0.886, -0.01637, 0.865, 0.8496, 0.9528, 0.844, 0.9948, 0.886, 0.9948, 0.886, 0.9528, -0.043, 0.8496, -0.01637, 0.865, -0.022, 0.886, -0.05275, 0.886, -0.01637, 0.865, -0.043, 0.8496, -0.05275, 0.886, -0.022, 0.886, 0.844, 0.9948, 0.8496, 1.037, 0.886, 1.037, 0.886, 0.9948, -0.01637, 0.865, 0.02, 0.886, -0.022, 0.886, 0.02, 0.886, -0.01637, 0.865, -0.022, 0.886, -0.05275, 0.886, -0.022, 0.886, -0.01637, 0.907, -0.043, 0.9224, -0.022, 0.886, -0.05275, 0.886, -0.043, 0.9224, -0.01637, 0.907, 0.886, 0.9948, 0.886, 1.037, 0.9224, 1.037, 0.928, 0.9948, -0.022, 0.886, 0.02, 0.886, -0.01637, 0.907, 0.02, 0.886, -0.022, 0.886, -0.01637, 0.907, 0.886, 0.9528, 0.886, 0.9948, 0.928, 0.9948, 0.9224, 0.9528, -0.01637, 0.907, -0.043, 0.9224, -0.01637, 0.949, -0.001, 0.9224, -0.05275, 0.9948, -0.043, 1.037, -0.01637, 1.037, -0.022, 0.9948, -0.01637, 0.907, 0.02, 0.886, -0.001, 0.9224, 0.02, 0.886, -0.01637, 0.907, -0.001, 0.9224, -0.043, 0.9528, -0.05275, 0.9948, -0.022, 0.9948, -0.01637, 0.9528, -0.043, 0.9224, -0.01637, 0.907, -0.001, 0.9224, -0.01637, 0.949, -0.001, 0.9224, -0.01637, 0.949, 0.02, 0.9587, 0.02, 0.928, -0.022, 0.9948, -0.01637, 1.037, 0.02, 1.037, 0.02, 0.9948, -0.001, 0.9224, 0.02, 0.886, 0.02, 0.928, 0.02, 0.886, -0.001, 0.9224, 0.02, 0.928, -0.01637, 0.9528, -0.022, 0.9948, 0.02, 0.9948, 0.02, 0.9528, -0.01637, 0.949, -0.001, 0.9224, 0.02, 0.928, 0.02, 0.9587, 0.92, 1.49, 0.8684, 1.463, 1.256, 0.7642, 1.303, 0.7886, 0.2067, 1.463, 0.2575, 1.448, 0.2968, 0.7509, 0.251, 0.7642, 0.2575, 1.448, 0.3192, 1.451, 0.3523, 0.7538, 0.2968, 0.7509, 0.3192, 1.451, 0.3683, 1.471, 0.3964, 0.7718, 0.3523, 0.7538, 0.8684, 1.471, 0.92, 1.5, 1.303, 0.7979, 1.256, 0.7718, 0.92, 1.5, 0.9716, 1.527, 1.349, 0.8223, 1.303, 0.7979, 0.3653, 1.527, 0.3145, 1.542, 0.3481, 0.8356, 0.3938, 0.8223, 0.3145, 1.542, 0.2528, 1.539, 0.2925, 0.8327, 0.3481, 0.8356, 0.2528, 1.539, 0.2037, 1.519, 0.2484, 0.8148, 0.2925, 0.8327, 0.9716, 1.519, 0.92, 1.49, 1.303, 0.7886, 1.349, 0.8148, 0.9716, 0.2037, 1.004, 0.2528, 1.004, 0.3145, 0.9716, 0.3653, 0.92, 0.3859, 0.8684, 0.3683, 0.8365, 0.3192, 0.8365, 0.2575, 0.8684, 0.2067, 0.92, 0.1861, 1.303, 0.2325, 1.256, 0.251, 1.228, 0.2968, 1.228, 0.3523, 1.256, 0.3964, 1.303, 0.4123, 1.349, 0.3938, 1.378, 0.3481, 1.378, 0.2925, 1.349, 0.2484, 1.303, 0.3514, 1.258, 0.3233, 0.9438, 0.8867, 0.98, 0.9096, 0.3233, 0.7197, 0.2948, 0.7552, 0.8635, 0.9638, 0.8867, 0.9349, 0.2948, 0.7552, 0.2769, 0.8052, 0.849, 1.005, 0.8635, 0.9638, 0.2769, 0.8052, 0.2764, 0.8507, 0.8485, 1.042, 0.849, 1.005, 1.258, 0.2764, 1.303, 0.2934, 0.98, 0.8624, 0.9438, 0.8485, 1.303, 0.2934, 1.347, 0.3216, 1.016, 0.8853, 0.98, 0.8624, 0.3216, 0.8668, 0.35, 0.8314, 0.9085, 1.026, 0.8853, 1.055, 0.35, 0.8314, 0.3679, 0.7813, 0.923, 0.9851, 0.9085, 1.026, 0.3679, 0.7813, 0.3684, 0.7358, 0.9235, 0.9481, 0.923, 0.9851, 1.347, 0.3684, 1.303, 0.3514, 0.98, 0.9096, 1.016, 0.9235, 1.347, 0.7358, 1.375, 0.7813, 1.375, 0.8314, 1.347, 0.8668, 1.303, 0.8742, 1.258, 0.8507, 1.231, 0.8052, 1.231, 0.7552, 1.258, 0.7197, 1.303, 0.7123, 0.98, 0.9289, 0.9438, 0.9349, 0.9214, 0.9638, 0.9214, 1.005, 0.9438, 1.042, 0.98, 1.061, 1.016, 1.055, 1.039, 1.026, 1.039, 0.9851, 1.016, 0.9481, 0.98, 0.886, 0.98, 0.928, 1.001, 0.9224, 0.98, 0.9528, 0.98, 0.9948, 1.022, 0.9948, 1.016, 0.9528, 0.98, 0.9587, 0.98, 0.928, 1.001, 0.9224, 1.016, 0.949, 0.98, 0.928, 0.98, 0.9587, 1.016, 0.949, 1.001, 0.9224, 0.98, 0.9948, 0.98, 1.037, 1.016, 1.037, 1.022, 0.9948, 0.98, 0.928, 0.98, 0.886, 1.001, 0.9224, 1.016, 0.949, 1.001, 0.9224, 1.016, 0.907, 1.043, 0.9224, 1.001, 0.9224, 1.016, 0.949, 1.043, 0.9224, 1.016, 0.907, 0.9587, 0.9948, 0.949, 1.037, 0.9224, 1.037, 0.928, 0.9948, 1.001, 0.9224, 0.98, 0.886, 1.016, 0.907, 0.98, 0.886, 1.001, 0.9224, 1.016, 0.907, 0.949, 0.9528, 0.9587, 0.9948, 0.928, 0.9948, 0.9224, 0.9528, 1.016, 0.907, 1.043, 0.9224, 1.053, 0.886, 1.022, 0.886, 0.928, 0.9948, 0.9224, 1.037, 0.886, 1.037, 0.886, 0.9948, 1.016, 0.907, 0.98, 0.886, 1.022, 0.886, 0.98, 0.886, 1.016, 0.907, 1.022, 0.886, 0.9224, 0.9528, 0.928, 0.9948, 0.886, 0.9948, 0.886, 0.9528, 1.043, 0.9224, 1.016, 0.907, 1.022, 0.886, 1.053, 0.886, 1.022, 0.886, 1.053, 0.886, 1.043, 0.8496, 1.016, 0.865, 0.886, 0.9948, 0.886, 1.037, 0.8496, 1.037, 0.844, 0.9948, 1.022, 0.886, 0.98, 0.886, 1.016, 0.865, 0.98, 0.886, 1.022, 0.886, 1.016, 0.865, 0.886, 0.9528, 0.886, 0.9948, 0.844, 0.9948, 0.8496, 0.9528, 1.053, 0.886, 1.022, 0.886, 1.016, 0.865, 1.043, 0.8496, 1.016, 0.865, 1.043, 0.8496, 1.016, 0.823, 1.001, 0.8496, 1.053, 0.9948, 1.043, 1.037, 1.016, 1.037, 1.022, 0.9948, 1.016, 0.865, 0.98, 0.886, 1.001, 0.8496, 0.98, 0.886, 1.016, 0.865, 1.001, 0.8496, 1.043, 0.9528, 1.053, 0.9948, 1.022, 0.9948, 1.016, 0.9528, 1.043, 0.8496, 1.016, 0.865, 1.001, 0.8496, 1.016, 0.823, 1.001, 0.8496, 1.016, 0.823, 0.98, 0.8133, 0.98, 0.844, 1.022, 0.9948, 1.016, 1.037, 0.98, 1.037, 0.98, 0.9948, 1.001, 0.8496, 0.98, 0.886, 0.98, 0.844, 0.98, 0.886, 1.001, 0.8496, 0.98, 0.844, 1.016, 0.9528, 1.022, 0.9948, 0.98, 0.9948, 0.98, 0.9528, 1.016, 0.823, 1.001, 0.8496, 0.98, 0.844, 0.98, 0.8133, 0.98, 0.9948, 0.98, 1.037, 0.9436, 1.037, 0.938, 0.9948, 0.98, 0.844, 0.98, 0.886, 0.959, 0.8496, 0.98, 0.886, 0.98, 0.844, 0.959, 0.8496, 0.98, 0.9528, 0.98, 0.9948, 0.938, 0.9948, 0.9436, 0.9528, 0.98, 0.8133, 0.98, 0.844, 0.959, 0.8496, 0.9436, 0.823, 0.98, 0.844, 0.98, 0.8133, 0.9436, 0.823, 0.959, 0.8496, 0.959, 0.8496, 0.98, 0.886, 0.9436, 0.865, 0.98, 0.886, 0.959, 0.8496, 0.9436, 0.865, 0.823, 0.9528, 0.8133, 0.9948, 0.844, 0.9948, 0.8496, 0.9528, 0.9436, 0.823, 0.959, 0.8496, 0.9436, 0.865, 0.917, 0.8496, 0.959, 0.8496, 0.9436, 0.823, 0.917, 0.8496, 0.9436, 0.865, 0.8133, 0.9948, 0.823, 1.037, 0.8496, 1.037, 0.844, 0.9948, 0.98, 0.886, 0.9436, 0.865, 0.938, 0.886, 0.8496, 0.9528, 0.844, 0.9948, 0.886, 0.9948, 0.886, 0.9528, 0.917, 0.8496, 0.9436, 0.865, 0.938, 0.886, 0.9073, 0.886, 0.9436, 0.865, 0.917, 0.8496, 0.9073, 0.886, 0.938, 0.886, 0.844, 0.9948, 0.8496, 1.037, 0.886, 1.037, 0.886, 0.9948, 0.9436, 0.865, 0.98, 0.886, 0.938, 0.886, 0.98, 0.886, 0.938, 0.886, 0.9436, 0.907, 0.886, 0.9528, 0.886, 0.9948, 0.928, 0.9948, 0.9224, 0.9528, 0.9073, 0.886, 0.938, 0.886, 0.9436, 0.907, 0.917, 0.9224, 0.938, 0.886, 0.9073, 0.886, 0.917, 0.9224, 0.9436, 0.907, 0.886, 0.9948, 0.886, 1.037, 0.9224, 1.037, 0.928, 0.9948, 0.938, 0.886, 0.98, 0.886, 0.9436, 0.907, 0.98, 0.886, 0.9436, 0.907, 0.959, 0.9224, 0.917, 0.9528, 0.9073, 0.9948, 0.938, 0.9948, 0.9436, 0.9528, 0.917, 0.9224, 0.9436, 0.907, 0.959, 0.9224, 0.9436, 0.949, 0.9436, 0.907, 0.917, 0.9224, 0.9436, 0.949, 0.959, 0.9224, 0.9073, 0.9948, 0.917, 1.037, 0.9436, 1.037, 0.938, 0.9948, 0.9436, 0.907, 0.98, 0.886, 0.959, 0.9224, 0.9436, 0.9528, 0.938, 0.9948, 0.98, 0.9948, 0.98, 0.9528, 0.9436, 0.949, 0.959, 0.9224, 0.98, 0.928, 0.98, 0.9587, 0.959, 0.9224, 0.9436, 0.949, 0.98, 0.9587, 0.98, 0.928, 0.938, 0.9948, 0.9436, 1.037, 0.98, 1.037, 0.98, 0.9948, 0.959, 0.9224, 0.98, 0.886, 0.98, 0.928, 0.98, 0.886, 0.959, 0.9224, 0.98, 0.928, 0.086, 0.4148, 0.086, 1.575, 0.486, 1.575, 0.486, 0.4148, 0.14, 0.4148, 0.14, 1.575, 0.86, 1.575, 0.86, 0.4148, 0.486, 0.4148, 0.486, 1.575, 0.086, 1.575, 0.086, 0.4148, 0.86, 0.4148, 0.86, 1.575, 0.14, 1.575, 0.14, 0.4148, 0.14, 0.486, 0.86, 0.486, 0.86, 0.086, 0.14, 0.086, 0.86, 0.486, 0.14, 0.486, 0.14, 0.086, 0.86, 0.086, 0.106, 0.3548, 0.106, 0.6748, 0.466, 0.6748, 0.466, 0.3548, 0.18, 0.3548, 0.18, 0.6748, 0.82, 0.6748, 0.82, 0.3548, 0.466, 0.3548, 0.466, 0.6748, 0.106, 0.6748, 0.106, 0.3548, 0.82, 0.3548, 0.82, 0.6748, 0.18, 0.6748, 0.18, 0.3548, 0.18, 0.466, 0.82, 0.466, 0.82, 0.106, 0.18, 0.106, 0.82, 0.466, 0.18, 0.466, 0.18, 0.106, 0.82, 0.106, 0.5, 1.545, 0.4412, 1.547, 0.4471, 1.748, 0.5, 1.746, 0.3665, 1.547, 0.3167, 1.552, 0.3337, 1.752, 0.3785, 1.748, 0.3167, 1.552, 0.2553, 1.558, 0.2783, 1.758, 0.3337, 1.752, 0.2553, 1.558, 0.2055, 1.563, 0.2335, 1.762, 0.2783, 1.758, 0.4412, 1.563, 0.5, 1.565, 0.5, 1.764, 0.4471, 1.762, 0.5, 1.565, 0.5588, 1.563, 0.5529, 1.762, 0.5, 1.764, 0.2055, 1.563, 0.2553, 1.558, 0.2783, 1.758, 0.2335, 1.762, 0.2553, 1.558, 0.3167, 1.552, 0.3337, 1.752, 0.2783, 1.758, 0.3167, 1.552, 0.3665, 1.547, 0.3785, 1.748, 0.3337, 1.752, 0.5588, 1.547, 0.5, 1.545, 0.5, 1.746, 0.5529, 1.748, 0.5588, 0.3665, 0.5951, 0.3167, 0.5951, 0.2553, 0.5588, 0.2055, 0.5, 0.1865, 0.4412, 0.2055, 0.4049, 0.2553, 0.4049, 0.3167, 0.4412, 0.3665, 0.5, 0.3855, 0.5, 0.3956, 0.4471, 0.3785, 0.4144, 0.3337, 0.4144, 0.2783, 0.4471, 0.2335, 0.5, 0.2164, 0.5529, 0.2335, 0.5856, 0.2783, 0.5856, 0.3337, 0.5529, 0.3785, 0.5, 1.755, 0.5, 1.839, 0.5837, 1.839, 0.5483, 1.755, 0.5, 0.411, 0.5, 0.306, 0.5483, 0.3969, 0.5, 1.955, 0.5, 2.07, 0.5837, 2.07, 0.5966, 1.955, 0.5, 0.306, 0.5, 0.411, 0.5483, 0.3969, 0.5, 1.839, 0.5, 1.955, 0.5966, 1.955, 0.5837, 1.839, 0.5, 2.07, 0.5, 2.155, 0.5483, 2.155, 0.5837, 2.07, 0.5483, 0.3969, 0.5, 0.306, 0.5837, 0.3585, 0.4879, 1.955, 0.4635, 2.07, 0.3969, 2.07, 0.411, 1.955, 0.5, 0.306, 0.5483, 0.3969, 0.5837, 0.3585, 0.4635, 1.839, 0.4879, 1.955, 0.411, 1.955, 0.3969, 1.839, 0.5837, 0.4635, 0.5483, 0.3969, 0.5837, 0.3585, 0.6449, 0.3969, 0.5483, 0.3969, 0.5837, 0.4635, 0.6449, 0.3969, 0.5837, 0.3585, 0.411, 1.955, 0.3969, 2.07, 0.306, 2.07, 0.306, 1.955, 0.5, 0.306, 0.5837, 0.3585, 0.5966, 0.306, 0.3969, 1.839, 0.411, 1.955, 0.306, 1.955, 0.306, 1.839, 0.3969, 2.07, 0.3585, 2.155, 0.306, 2.155, 0.306, 2.07, 0.3585, 1.755, 0.3969, 1.839, 0.306, 1.839, 0.306, 1.755, 0.5837, 0.3585, 0.5, 0.306, 0.5966, 0.306, 0.5, 0.306, 0.5966, 0.306, 0.5837, 0.2535, 0.306, 1.839, 0.306, 1.955, 0.201, 1.955, 0.2151, 1.839, 0.306, 2.07, 0.306, 2.155, 0.2535, 2.155, 0.2151, 2.07, 0.306, 1.755, 0.306, 1.839, 0.2151, 1.839, 0.2535, 1.755, 0.5966, 0.306, 0.5, 0.306, 0.5837, 0.2535, 0.306, 1.955, 0.306, 2.07, 0.2151, 2.07, 0.201, 1.955, 0.5, 0.306, 0.5837, 0.2535, 0.5483, 0.2151, 0.2151, 1.839, 0.201, 1.955, 0.1241, 1.955, 0.1485, 1.839, 0.6449, 0.2151, 0.5837, 0.2535, 0.5483, 0.2151, 0.5837, 0.1485, 0.5837, 0.2535, 0.6449, 0.2151, 0.5837, 0.1485, 0.5483, 0.2151, 0.5837, 0.2535, 0.5, 0.306, 0.5483, 0.2151, 0.201, 1.955, 0.2151, 2.07, 0.1485, 2.07, 0.1241, 1.955, 0.5, 0.306, 0.5483, 0.2151, 0.5, 0.201, 0.5837, 1.839, 0.5966, 1.955, 0.5, 1.955, 0.5, 1.839, 0.5837, 2.07, 0.5483, 2.155, 0.5, 2.155, 0.5, 2.07, 0.5483, 1.755, 0.5837, 1.839, 0.5, 1.839, 0.5, 1.755, 0.5483, 0.2151, 0.5, 0.306, 0.5, 0.201, 0.5966, 1.955, 0.5837, 2.07, 0.5, 2.07, 0.5, 1.955, 0.5, 1.839, 0.5, 1.955, 0.4034, 1.955, 0.4163, 1.839, 0.5, 2.07, 0.5, 2.155, 0.4517, 2.155, 0.4163, 2.07, 0.5, 1.755, 0.5, 1.839, 0.4163, 1.839, 0.4517, 1.755, 0.5, 0.201, 0.5, 0.306, 0.4517, 0.2151, 0.5, 1.955, 0.5, 2.07, 0.4163, 2.07, 0.4034, 1.955, 0.5, 0.306, 0.5, 0.201, 0.4517, 0.2151, 0.4163, 0.1485, 0.4517, 0.2151, 0.4163, 0.2535, 0.3551, 0.2151, 0.4517, 0.2151, 0.4163, 0.1485, 0.3551, 0.2151, 0.4163, 0.2535, 0.4517, 0.2151, 0.5, 0.306, 0.4163, 0.2535, 0.1241, 1.955, 0.1485, 2.07, 0.2151, 2.07, 0.201, 1.955, 0.5, 0.306, 0.4517, 0.2151, 0.4163, 0.2535, 0.1485, 1.839, 0.1241, 1.955, 0.201, 1.955, 0.2151, 1.839, 0.2535, 1.755, 0.2151, 1.839, 0.306, 1.839, 0.306, 1.755, 0.4163, 0.2535, 0.5, 0.306, 0.4034, 0.306, 0.201, 1.955, 0.2151, 2.07, 0.306, 2.07, 0.306, 1.955, 0.5, 0.306, 0.4163, 0.2535, 0.4034, 0.306, 0.2151, 1.839, 0.201, 1.955, 0.306, 1.955, 0.306, 1.839, 0.2151, 2.07, 0.2535, 2.155, 0.306, 2.155, 0.306, 2.07, 0.306, 1.755, 0.306, 1.839, 0.3969, 1.839, 0.3585, 1.755, 0.4034, 0.306, 0.5, 0.306, 0.4163, 0.3585, 0.306, 1.955, 0.306, 2.07, 0.3969, 2.07, 0.411, 1.955, 0.5, 0.306, 0.4034, 0.306, 0.4163, 0.3585, 0.306, 1.839, 0.306, 1.955, 0.411, 1.955, 0.3969, 1.839, 0.306, 2.07, 0.306, 2.155, 0.3585, 2.155, 0.3969, 2.07, 0.4163, 0.3585, 0.3551, 0.3969, 0.4163, 0.4635, 0.4517, 0.3969, 0.4163, 0.3585, 0.5, 0.306, 0.4517, 0.3969, 0.411, 1.955, 0.3969, 2.07, 0.4635, 2.07, 0.4879, 1.955, 0.5, 0.306, 0.4163, 0.3585, 0.4517, 0.3969, 0.3969, 1.839, 0.411, 1.955, 0.4879, 1.955, 0.4635, 1.839, 0.3551, 0.3969, 0.4163, 0.3585, 0.4517, 0.3969, 0.4163, 0.4635, 0.4517, 1.755, 0.4163, 1.839, 0.5, 1.839, 0.5, 1.755, 0.4517, 0.3969, 0.5, 0.306, 0.5, 0.411, 0.4034, 1.955, 0.4163, 2.07, 0.5, 2.07, 0.5, 1.955, 0.5, 0.306, 0.4517, 0.3969, 0.5, 0.411, 0.4163, 1.839, 0.4034, 1.955, 0.5, 1.955, 0.5, 1.839, 0.4163, 2.07, 0.4517, 2.155, 0.5, 2.155, 0.5, 2.07, 0.5, 2.145, 0.5, 2.226, 0.5513, 2.226, 0.5889, 2.145, 0.5, 2.035, 0.5, 2.145, 0.5889, 2.145, 0.6026, 2.035, 0.5, 1.925, 0.5, 2.035, 0.6026, 2.035, 0.5889, 1.925, 0.5, 1.844, 0.5, 1.925, 0.5889, 1.925, 0.5513, 1.844, 0.5, 0.354, 0.5, 0.246, 0.5513, 0.3395, 0.5, 0.246, 0.5, 0.354, 0.5513, 0.3395, 0.5513, 0.3395, 0.5889, 0.408, 0.6539, 0.3395, 0.5889, 0.3, 0.4331, 2.035, 0.408, 2.145, 0.3395, 2.145, 0.354, 2.035, 0.5513, 0.3395, 0.5, 0.246, 0.5889, 0.3, 0.5, 0.246, 0.5513, 0.3395, 0.5889, 0.3, 0.408, 1.925, 0.4331, 2.035, 0.354, 2.035, 0.3395, 1.925, 0.5889, 0.408, 0.5513, 0.3395, 0.5889, 0.3, 0.6539, 0.3395, 0.3, 1.844, 0.3395, 1.925, 0.246, 1.925, 0.246, 1.844, 0.354, 2.035, 0.3395, 2.145, 0.246, 2.145, 0.246, 2.035, 0.5889, 0.3, 0.5, 0.246, 0.6026, 0.246, 0.3395, 2.145, 0.3, 2.226, 0.246, 2.226, 0.246, 2.145, 0.5, 0.246, 0.5889, 0.3, 0.6026, 0.246, 0.3395, 1.925, 0.354, 2.035, 0.246, 2.035, 0.246, 1.925, 0.246, 2.145, 0.246, 2.226, 0.192, 2.226, 0.1525, 2.145, 0.246, 1.925, 0.246, 2.035, 0.138, 2.035, 0.1525, 1.925, 0.246, 2.035, 0.246, 2.145, 0.1525, 2.145, 0.138, 2.035, 0.246, 1.844, 0.246, 1.925, 0.1525, 1.925, 0.192, 1.844, 0.6026, 0.246, 0.5, 0.246, 0.5889, 0.192, 0.5, 0.246, 0.6026, 0.246, 0.5889, 0.192, 0.138, 2.035, 0.1525, 2.145, 0.084, 2.145, 0.05894, 2.035, 0.1525, 1.925, 0.138, 2.035, 0.05894, 2.035, 0.084, 1.925, 0.6539, 0.1525, 0.5889, 0.192, 0.5513, 0.1525, 0.5889, 0.084, 0.5, 0.246, 0.5889, 0.192, 0.5513, 0.1525, 0.5889, 0.192, 0.5, 0.246, 0.5513, 0.1525, 0.5889, 0.192, 0.6539, 0.1525, 0.5889, 0.084, 0.5513, 0.1525, 0.5513, 0.1525, 0.5, 0.246, 0.5, 0.138, 0.5, 0.246, 0.5513, 0.1525, 0.5, 0.138, 0.5889, 1.925, 0.6026, 2.035, 0.5, 2.035, 0.5, 1.925, 0.5889, 2.145, 0.5513, 2.226, 0.5, 2.226, 0.5, 2.145, 0.5513, 1.844, 0.5889, 1.925, 0.5, 1.925, 0.5, 1.844, 0.6026, 2.035, 0.5889, 2.145, 0.5, 2.145, 0.5, 2.035, 0.5, 1.844, 0.5, 1.925, 0.4111, 1.925, 0.4487, 1.844, 0.5, 2.035, 0.5, 2.145, 0.4111, 2.145, 0.3974, 2.035, 0.5, 0.246, 0.5, 0.138, 0.4487, 0.1525, 0.5, 1.925, 0.5, 2.035, 0.3974, 2.035, 0.4111, 1.925, 0.5, 2.145, 0.5, 2.226, 0.4487, 2.226, 0.4111, 2.145, 0.5, 0.138, 0.5, 0.246, 0.4487, 0.1525, 0.05894, 2.035, 0.084, 2.145, 0.1525, 2.145, 0.138, 2.035, 0.5, 0.246, 0.4487, 0.1525, 0.4111, 0.192, 0.084, 1.925, 0.05894, 2.035, 0.138, 2.035, 0.1525, 1.925, 0.4111, 0.084, 0.4487, 0.1525, 0.4111, 0.192, 0.3461, 0.1525, 0.4487, 0.1525, 0.5, 0.246, 0.4111, 0.192, 0.4487, 0.1525, 0.4111, 0.084, 0.3461, 0.1525, 0.4111, 0.192, 0.5, 0.246, 0.4111, 0.192, 0.3974, 0.246, 0.1525, 1.925, 0.138, 2.035, 0.246, 2.035, 0.246, 1.925, 0.1525, 2.145, 0.192, 2.226, 0.246, 2.226, 0.246, 2.145, 0.4111, 0.192, 0.5, 0.246, 0.3974, 0.246, 0.192, 1.844, 0.1525, 1.925, 0.246, 1.925, 0.246, 1.844, 0.138, 2.035, 0.1525, 2.145, 0.246, 2.145, 0.246, 2.035, 0.5, 0.246, 0.3974, 0.246, 0.4111, 0.3, 0.246, 1.925, 0.246, 2.035, 0.354, 2.035, 0.3395, 1.925, 0.246, 2.145, 0.246, 2.226, 0.3, 2.226, 0.3395, 2.145, 0.3974, 0.246, 0.5, 0.246, 0.4111, 0.3, 0.246, 1.844, 0.246, 1.925, 0.3395, 1.925, 0.3, 1.844, 0.246, 2.035, 0.246, 2.145, 0.3395, 2.145, 0.354, 2.035, 0.5, 0.246, 0.4111, 0.3, 0.4487, 0.3395, 0.3395, 1.925, 0.354, 2.035, 0.4331, 2.035, 0.408, 1.925, 0.3461, 0.3395, 0.4111, 0.3, 0.4487, 0.3395, 0.4111, 0.408, 0.4111, 0.3, 0.5, 0.246, 0.4487, 0.3395, 0.4111, 0.3, 0.3461, 0.3395, 0.4111, 0.408, 0.4487, 0.3395, 0.354, 2.035, 0.3395, 2.145, 0.408, 2.145, 0.4331, 2.035, 0.5, 0.246, 0.4487, 0.3395, 0.5, 0.354, 0.4111, 1.925, 0.3974, 2.035, 0.5, 2.035, 0.5, 1.925, 0.4111, 2.145, 0.4487, 2.226, 0.5, 2.226, 0.5, 2.145, 0.4487, 0.3395, 0.5, 0.246, 0.5, 0.354, 0.4487, 1.844, 0.4111, 1.925, 0.5, 1.925, 0.5, 1.844, 0.3974, 2.035, 0.4111, 2.145, 0.5, 2.145, 0.5, 2.035])
me_musico_tuba.materials.append(mat_musico_tuba_ropa)
me_musico_tuba.materials.append(mat_musico_tuba_piel)
me_musico_tuba.materials.append(mat_musico_tuba_pelo)
me_musico_tuba.update()

# ---- objects
ob_musico_tuba = bpy.data.objects.new('musico_tuba', me_musico_tuba)

# ---- transforms, parenting, visibility, modifiers, constraints
ob_musico_tuba.location = (0.0, 0.0, 0.0)

# ---- collection membership
scene.collection.objects.link(ob_musico_tuba)

# ---- scene / render settings (as saved in the file)
scene.frame_start = 1; scene.frame_end = 250; scene.frame_set(1)
scene.render.engine = 'BLENDER_EEVEE_NEXT'
scene.render.bake_bias = 0.0
scene.render.bake_samples = 0
scene.render.compositor_device = 'GPU'
scene.eevee.use_volume_custom_range = False
scene.eevee.fast_gi_thickness_near = 0.1
scene.eevee.fast_gi_thickness_far = 0.0
scene.eevee.ray_tracing_options.screen_trace_thickness = 0.1
bpy.context.view_layer.update()

# ---- added for rendering (the .blend has no active camera and no usable light): camera, sun + grey world if the file has none
cam_auto = bpy.data.cameras.new('AutoCamera')
cam_auto.lens = 50.0
cam_auto.sensor_width = 36.0
cam_auto.clip_end = 1000.0
ob_auto_camera = bpy.data.objects.new('AutoCamera', cam_auto)
scene.collection.objects.link(ob_auto_camera)
ob_auto_camera.location = (1.86706, -2.13347, 2.36623)
ob_auto_camera.rotation_euler = (1.09748, -7.21219e-08, 0.694738)
scene.camera = ob_auto_camera
light_auto_sun = bpy.data.lights.new('AutoSun', 'SUN')
light_auto_sun.energy = 3.0
light_auto_sun.angle = 0.0523599
ob_auto_sun = bpy.data.objects.new('AutoSun', light_auto_sun)
scene.collection.objects.link(ob_auto_sun)
ob_auto_sun.rotation_euler = (0.872665, 0.174533, 0.523599)
if scene.world is None:
    world_auto = bpy.data.worlds.new('AutoWorld')
    world_auto.color = (0.3, 0.3, 0.3)
    scene.world = world_auto
bpy.context.view_layer.update()
